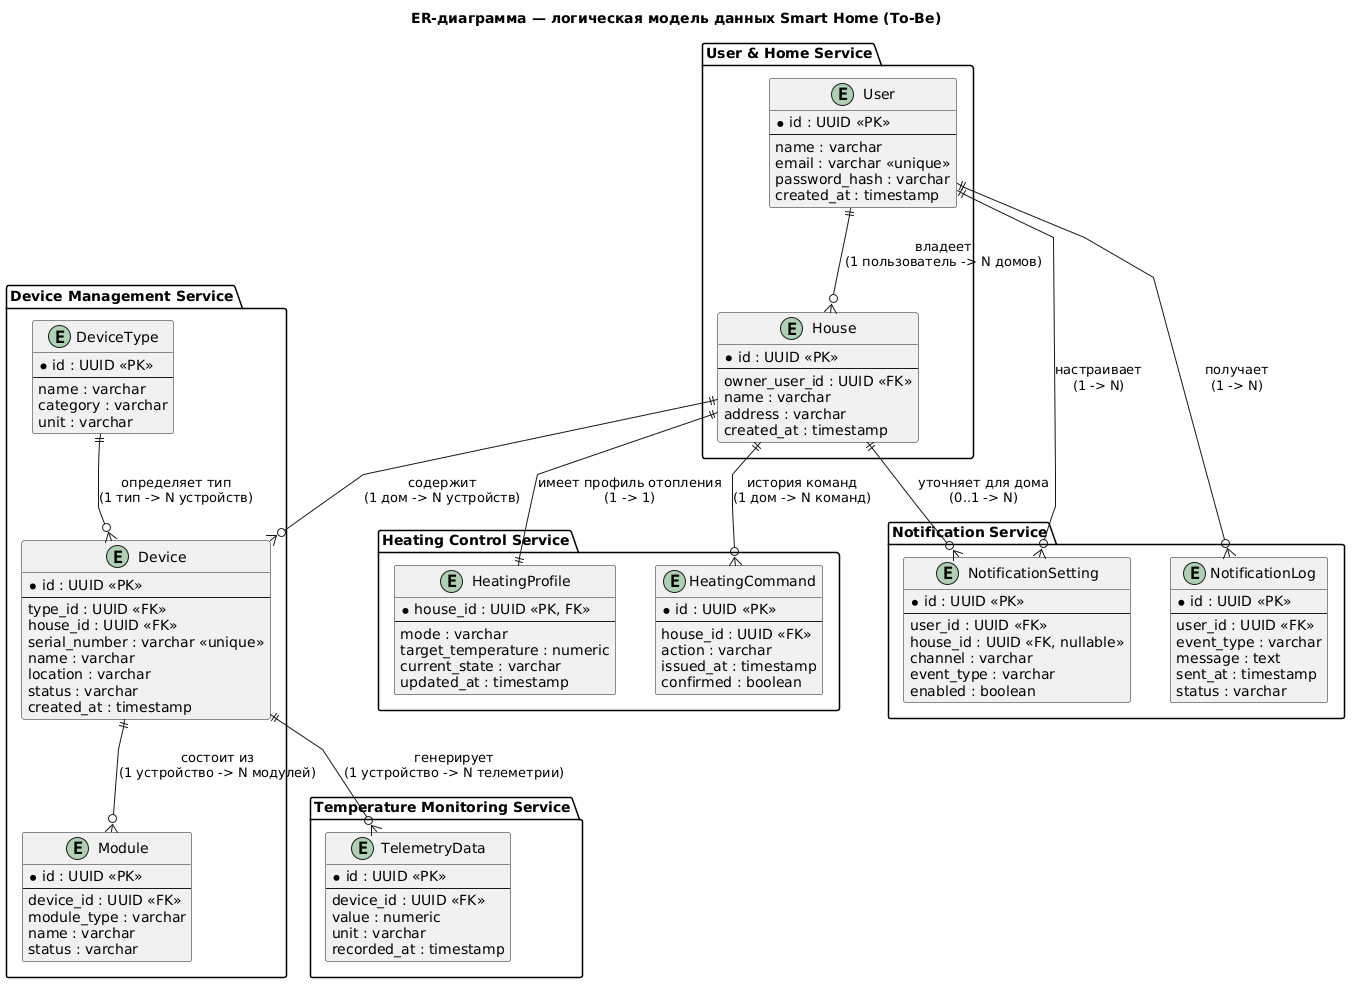

The diagram above was rendered by PlantUML. Its source (embedded in the PNG):
@startuml
title ER-диаграмма — логическая модель данных Smart Home (To-Be)

skinparam linetype polyline
skinparam nodesep 40
skinparam ranksep 60

package "User & Home Service" {
  entity "User" as user {
    * id : UUID <<PK>>
    --
    name : varchar
    email : varchar <<unique>>
    password_hash : varchar
    created_at : timestamp
  }

  entity "House" as house {
    * id : UUID <<PK>>
    --
    owner_user_id : UUID <<FK>>
    name : varchar
    address : varchar
    created_at : timestamp
  }
}

package "Device Management Service" {
  entity "DeviceType" as deviceType {
    * id : UUID <<PK>>
    --
    name : varchar
    category : varchar
    unit : varchar
  }

  entity "Device" as device {
    * id : UUID <<PK>>
    --
    type_id : UUID <<FK>>
    house_id : UUID <<FK>>
    serial_number : varchar <<unique>>
    name : varchar
    location : varchar
    status : varchar
    created_at : timestamp
  }

  entity "Module" as module {
    * id : UUID <<PK>>
    --
    device_id : UUID <<FK>>
    module_type : varchar
    name : varchar
    status : varchar
  }
}

package "Temperature Monitoring Service" {
  entity "TelemetryData" as telemetry {
    * id : UUID <<PK>>
    --
    device_id : UUID <<FK>>
    value : numeric
    unit : varchar
    recorded_at : timestamp
  }
}

package "Heating Control Service" {
  entity "HeatingProfile" as heatingProfile {
    * house_id : UUID <<PK, FK>>
    --
    mode : varchar
    target_temperature : numeric
    current_state : varchar
    updated_at : timestamp
  }

  entity "HeatingCommand" as heatingCommand {
    * id : UUID <<PK>>
    --
    house_id : UUID <<FK>>
    action : varchar
    issued_at : timestamp
    confirmed : boolean
  }
}

package "Notification Service" {
  entity "NotificationSetting" as notifSetting {
    * id : UUID <<PK>>
    --
    user_id : UUID <<FK>>
    house_id : UUID <<FK, nullable>>
    channel : varchar
    event_type : varchar
    enabled : boolean
  }

  entity "NotificationLog" as notifLog {
    * id : UUID <<PK>>
    --
    user_id : UUID <<FK>>
    event_type : varchar
    message : text
    sent_at : timestamp
    status : varchar
  }
}

user ||--o{ house : "владеет\n(1 пользователь -> N домов)"
house ||--o{ device : "содержит\n(1 дом -> N устройств)"
deviceType ||--o{ device : "определяет тип\n(1 тип -> N устройств)"
device ||--o{ module : "состоит из\n(1 устройство -> N модулей)"
device ||--o{ telemetry : "генерирует\n(1 устройство -> N телеметрии)"
house ||--|| heatingProfile : "имеет профиль отопления\n(1 -> 1)"
house ||--o{ heatingCommand : "история команд\n(1 дом -> N команд)"
user ||--o{ notifSetting : "настраивает\n(1 -> N)"
house ||--o{ notifSetting : "уточняет для дома\n(0..1 -> N)"
user ||--o{ notifLog : "получает\n(1 -> N)"
@enduml